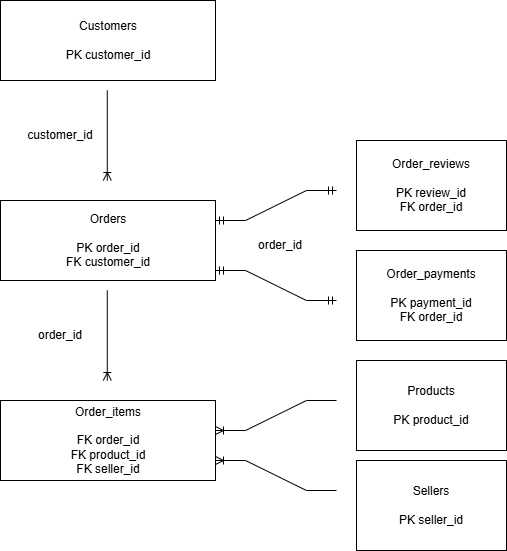

The diagram above was exported from draw.io. Its source (the exported page's mxGraphModel, read from the mxfile embedded in the PNG):
<mxGraphModel dx="911" dy="661" grid="1" gridSize="10" guides="1" tooltips="1" connect="1" arrows="1" fold="1" page="1" pageScale="1" pageWidth="827" pageHeight="1169" math="0" shadow="0">
  <root>
    <mxCell id="0" />
    <mxCell id="1" parent="0" />
    <mxCell id="teA01U64K7JtpoKLNmTi-3" connectable="0" parent="1" style="group" value="" vertex="1">
      <mxGeometry height="80" width="215" x="174" y="70" as="geometry" />
    </mxCell>
    <mxCell id="teA01U64K7JtpoKLNmTi-1" parent="teA01U64K7JtpoKLNmTi-3" style="rounded=0;whiteSpace=wrap;html=1;" value="" vertex="1">
      <mxGeometry height="80" width="214.99999999999997" as="geometry" />
    </mxCell>
    <mxCell id="teA01U64K7JtpoKLNmTi-2" parent="teA01U64K7JtpoKLNmTi-3" style="text;html=1;whiteSpace=wrap;strokeColor=none;fillColor=none;align=center;verticalAlign=middle;rounded=0;" value="Customers&lt;div&gt;&lt;br&gt;&lt;/div&gt;&lt;div&gt;PK customer_id&lt;/div&gt;" vertex="1">
      <mxGeometry height="18.46153846153846" width="87.95454545454545" x="63.52272727272727" y="30.769230769230766" as="geometry" />
    </mxCell>
    <mxCell id="teA01U64K7JtpoKLNmTi-4" edge="1" parent="1" style="endArrow=ERoneToMany;html=1;rounded=0;endFill=0;" value="">
      <mxGeometry height="50" relative="1" width="50" as="geometry">
        <mxPoint x="280.79" y="160" as="sourcePoint" />
        <mxPoint x="280.79" y="250" as="targetPoint" />
      </mxGeometry>
    </mxCell>
    <mxCell id="teA01U64K7JtpoKLNmTi-5" connectable="0" parent="1" style="group" value="" vertex="1">
      <mxGeometry height="80" width="215" x="174" y="270" as="geometry" />
    </mxCell>
    <mxCell id="teA01U64K7JtpoKLNmTi-6" parent="teA01U64K7JtpoKLNmTi-5" style="rounded=0;whiteSpace=wrap;html=1;" value="" vertex="1">
      <mxGeometry height="80" width="214.99999999999997" as="geometry" />
    </mxCell>
    <mxCell id="teA01U64K7JtpoKLNmTi-7" parent="teA01U64K7JtpoKLNmTi-5" style="text;html=1;whiteSpace=wrap;strokeColor=none;fillColor=none;align=center;verticalAlign=middle;rounded=0;" value="Orders&lt;br&gt;&lt;br&gt;PK order_id&lt;br&gt;FK customer_id" vertex="1">
      <mxGeometry height="18.46153846153846" width="87.95454545454545" x="63.52272727272727" y="30.769230769230766" as="geometry" />
    </mxCell>
    <mxCell id="teA01U64K7JtpoKLNmTi-9" connectable="0" parent="1" style="group" value="" vertex="1">
      <mxGeometry height="80" width="215" x="174" y="470" as="geometry" />
    </mxCell>
    <mxCell id="teA01U64K7JtpoKLNmTi-10" parent="teA01U64K7JtpoKLNmTi-9" style="rounded=0;whiteSpace=wrap;html=1;" value="" vertex="1">
      <mxGeometry height="80" width="214.99999999999997" as="geometry" />
    </mxCell>
    <mxCell id="teA01U64K7JtpoKLNmTi-11" parent="teA01U64K7JtpoKLNmTi-9" style="text;html=1;whiteSpace=wrap;strokeColor=none;fillColor=none;align=center;verticalAlign=middle;rounded=0;" value="Order_items&lt;br&gt;&lt;br&gt;FK order_id&lt;div&gt;FK product_id&lt;br&gt;FK seller_id&lt;/div&gt;" vertex="1">
      <mxGeometry height="18.46153846153846" width="87.95454545454545" x="63.52272727272727" y="30.769230769230766" as="geometry" />
    </mxCell>
    <mxCell id="teA01U64K7JtpoKLNmTi-15" parent="1" style="text;html=1;whiteSpace=wrap;strokeColor=none;fillColor=none;align=center;verticalAlign=middle;rounded=0;" value="customer_id" vertex="1">
      <mxGeometry height="30" width="60" x="204" y="190" as="geometry" />
    </mxCell>
    <mxCell id="teA01U64K7JtpoKLNmTi-16" parent="1" style="text;html=1;whiteSpace=wrap;strokeColor=none;fillColor=none;align=center;verticalAlign=middle;rounded=0;" value="order_id" vertex="1">
      <mxGeometry height="30" width="60" x="204" y="390" as="geometry" />
    </mxCell>
    <mxCell id="teA01U64K7JtpoKLNmTi-22" parent="1" style="rounded=0;whiteSpace=wrap;html=1;" value="Order_payments&lt;br&gt;&lt;br&gt;PK payment_id&lt;br&gt;FK order_id" vertex="1">
      <mxGeometry height="90" width="150" x="530" y="320" as="geometry" />
    </mxCell>
    <mxCell id="teA01U64K7JtpoKLNmTi-23" parent="1" style="text;html=1;whiteSpace=wrap;strokeColor=none;fillColor=none;align=center;verticalAlign=middle;rounded=0;" value="order_id" vertex="1">
      <mxGeometry height="30" width="60" x="424" y="300" as="geometry" />
    </mxCell>
    <mxCell id="teA01U64K7JtpoKLNmTi-32" edge="1" parent="1" style="endArrow=ERoneToMany;html=1;rounded=0;endFill=0;" value="">
      <mxGeometry height="50" relative="1" width="50" as="geometry">
        <mxPoint x="280.79" y="360" as="sourcePoint" />
        <mxPoint x="280.79" y="450" as="targetPoint" />
      </mxGeometry>
    </mxCell>
    <mxCell id="teA01U64K7JtpoKLNmTi-33" edge="1" parent="1" style="edgeStyle=entityRelationEdgeStyle;fontSize=12;html=1;endArrow=ERmandOne;startArrow=ERmandOne;rounded=0;" value="">
      <mxGeometry height="100" relative="1" width="100" as="geometry">
        <mxPoint x="389" y="290" as="sourcePoint" />
        <mxPoint x="510" y="260" as="targetPoint" />
      </mxGeometry>
    </mxCell>
    <mxCell id="teA01U64K7JtpoKLNmTi-36" edge="1" parent="1" style="edgeStyle=entityRelationEdgeStyle;fontSize=12;html=1;endArrow=ERmandOne;startArrow=ERmandOne;rounded=0;" value="">
      <mxGeometry height="100" relative="1" width="100" as="geometry">
        <mxPoint x="389" y="340" as="sourcePoint" />
        <mxPoint x="510" y="370" as="targetPoint" />
      </mxGeometry>
    </mxCell>
    <mxCell id="teA01U64K7JtpoKLNmTi-40" parent="1" style="rounded=0;whiteSpace=wrap;html=1;" value="Order_reviews&lt;br&gt;&lt;br&gt;PK review_id&lt;br&gt;FK order_id" vertex="1">
      <mxGeometry height="90" width="150" x="530" y="210" as="geometry" />
    </mxCell>
    <mxCell id="teA01U64K7JtpoKLNmTi-41" edge="1" parent="1" style="edgeStyle=entityRelationEdgeStyle;fontSize=12;html=1;endArrow=none;startArrow=ERoneToMany;rounded=0;startFill=0;endFill=0;" value="">
      <mxGeometry height="100" relative="1" width="100" as="geometry">
        <mxPoint x="389" y="500" as="sourcePoint" />
        <mxPoint x="510" y="470" as="targetPoint" />
      </mxGeometry>
    </mxCell>
    <mxCell id="teA01U64K7JtpoKLNmTi-42" edge="1" parent="1" style="edgeStyle=entityRelationEdgeStyle;fontSize=12;html=1;endArrow=none;startArrow=ERoneToMany;rounded=0;startFill=0;endFill=0;" value="">
      <mxGeometry height="100" relative="1" width="100" as="geometry">
        <mxPoint x="389" y="530" as="sourcePoint" />
        <mxPoint x="510" y="560" as="targetPoint" />
      </mxGeometry>
    </mxCell>
    <mxCell id="teA01U64K7JtpoKLNmTi-43" parent="1" style="rounded=0;whiteSpace=wrap;html=1;" value="Products&lt;br&gt;&lt;br&gt;PK product_id" vertex="1">
      <mxGeometry height="90" width="150" x="530" y="430" as="geometry" />
    </mxCell>
    <mxCell id="teA01U64K7JtpoKLNmTi-44" parent="1" style="rounded=0;whiteSpace=wrap;html=1;" value="Sellers&lt;br&gt;&lt;br&gt;PK seller_id" vertex="1">
      <mxGeometry height="90" width="150" x="530" y="530" as="geometry" />
    </mxCell>
  </root>
</mxGraphModel>